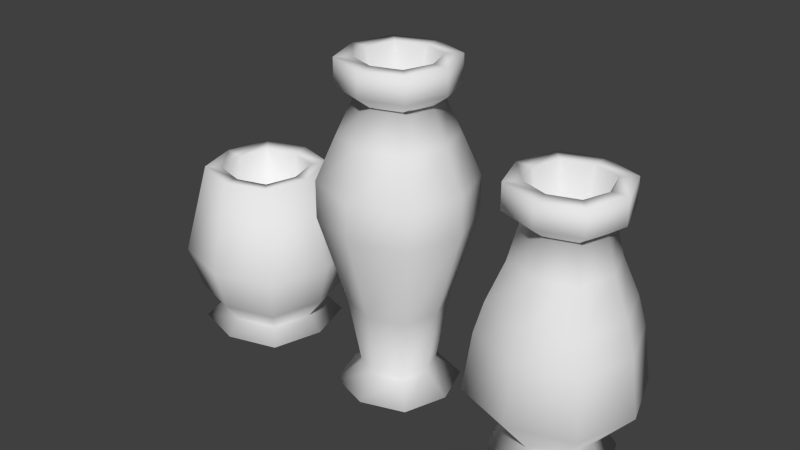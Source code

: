 # Source: pot.blend  (saved by Blender 2.71.0; exported with 4.5.12 LTS)
import bpy
from mathutils import Matrix  # noqa: F401  (used for matrix-valued properties, if any)

bpy.ops.wm.read_factory_settings(use_empty=True)
scene = bpy.context.scene
scene.name = 'Scene'

# ---- collections
col_collection_1 = bpy.data.collections.new('Collection 1'); scene.collection.children.link(col_collection_1)

# ---- world
world_world = bpy.data.worlds.new('World'); scene.world = world_world
world_world.color = (0.05088, 0.05088, 0.05088)
world_world.use_sun_shadow = False
world_world.sun_shadow_jitter_overblur = 0.0
world_world.cycles.sampling_method = 'MANUAL'
world_world.cycles.sample_map_resolution = 256

# ---- meshes
me_plane_002 = bpy.data.meshes.new('Plane.002')
me_plane_002.from_pydata([(-0.4881, -0.4881, 0.02413), (0.4881, -0.4881, 0.02413), (-0.4881, 0.4881, 0.02413), (0.4881, 0.4881, 0.02413), (-0.6539, 0.0, 0.02413), (2.21e-10, -0.6539, 0.02413), (0.6539, 0.0, 0.02413), (2.21e-10, 0.6539, 0.02413), (2.21e-10, 0.0, 0.02413), (-0.2903, -0.2903, 0.2559), (0.2903, -0.2903, 0.2559), (-0.2903, 0.2903, 0.2559), (0.2903, 0.2903, 0.2559), (-0.3889, 0.0, 0.2559), (2.21e-10, -0.3889, 0.2559), (0.3889, 0.0, 0.2559), (2.21e-10, 0.3889, 0.2559), (-0.6004, -0.6004, 2.03), (-0.3872, -0.3872, 1.028), (0.3872, -0.3872, 1.028), (-0.3872, 0.3872, 1.028), (0.3872, 0.3872, 1.028), (-0.5187, 0.0, 1.028), (2.21e-10, -0.5187, 1.028), (0.5187, 0.0, 1.028), (2.21e-10, 0.5187, 1.028), (-0.6004, -0.6004, 2.449), (0.6004, -0.6004, 2.03), (-0.6004, 0.6004, 2.03), (0.6004, 0.6004, 2.03), (-0.8043, 0.0, 2.03), (2.21e-10, -0.8043, 2.03), (0.8043, 0.0, 2.03), (2.21e-10, 0.8043, 2.03), (-0.4474, -0.4474, 2.944), (0.6004, -0.6004, 2.449), (-0.6004, 0.6004, 2.449), (0.6004, 0.6004, 2.449), (-0.8043, 0.0, 2.449), (2.21e-10, -0.8043, 2.449), (0.8043, 0.0, 2.449), (2.21e-10, 0.8043, 2.449), (-0.3214, -0.3214, 3.331), (0.4474, -0.4474, 2.944), (-0.4474, 0.4474, 2.944), (0.4474, 0.4474, 2.944), (-0.5993, 0.0, 2.944), (2.21e-10, -0.5993, 2.944), (0.5993, 0.0, 2.944), (2.21e-10, 0.5993, 2.944), (-0.4512, -0.4512, 3.46), (0.3214, -0.3214, 3.331), (-0.3214, 0.3214, 3.331), (0.3214, 0.3214, 3.331), (-0.4306, 0.0, 3.331), (2.21e-10, -0.4306, 3.331), (0.4306, 0.0, 3.331), (2.21e-10, 0.4306, 3.331), (-0.4512, -0.4512, 3.75), (0.4512, -0.4512, 3.46), (-0.4512, 0.4512, 3.46), (0.4512, 0.4512, 3.46), (-0.6045, 0.0, 3.46), (2.21e-10, -0.6045, 3.46), (0.6045, 0.0, 3.46), (2.21e-10, 0.6045, 3.46), (0.4512, -0.4512, 3.75), (-0.4512, 0.4512, 3.75), (0.4512, 0.4512, 3.75), (-0.6045, 0.0, 3.75), (2.21e-10, -0.6045, 3.75), (0.6045, 0.0, 3.75), (2.21e-10, 0.6045, 3.75), (2.21e-10, 0.0, 0.9031), (-0.3144, -0.3144, 3.75), (0.3144, -0.3144, 3.75), (-0.3144, 0.3144, 3.75), (0.3144, 0.3144, 3.75), (-0.4212, 0.0, 3.75), (2.21e-10, -0.4212, 3.75), (0.4212, 0.0, 3.75), (2.21e-10, 0.4212, 3.75)], [], [(8, 7, 3, 6), (4, 2, 7, 8), (0, 4, 8, 5), (5, 8, 6, 1), (11, 13, 22, 20), (9, 14, 23, 18), (10, 15, 24, 19), (12, 16, 25, 21), (3, 7, 16, 12), (1, 6, 15, 10), (0, 5, 14, 9), (2, 4, 13, 11), (7, 2, 11, 16), (6, 3, 12, 15), (5, 1, 10, 14), (4, 0, 9, 13), (20, 22, 30, 28), (18, 23, 31, 17), (19, 24, 32, 27), (21, 25, 33, 29), (16, 11, 20, 25), (15, 12, 21, 24), (14, 10, 19, 23), (13, 9, 18, 22), (28, 30, 38, 36), (17, 31, 39, 26), (27, 32, 40, 35), (29, 33, 41, 37), (25, 20, 28, 33), (24, 21, 29, 32), (23, 19, 27, 31), (22, 18, 17, 30), (36, 38, 46, 44), (26, 39, 47, 34), (35, 40, 48, 43), (37, 41, 49, 45), (33, 28, 36, 41), (32, 29, 37, 40), (31, 27, 35, 39), (30, 17, 26, 38), (44, 46, 54, 52), (34, 47, 55, 42), (43, 48, 56, 51), (45, 49, 57, 53), (41, 36, 44, 49), (40, 37, 45, 48), (39, 35, 43, 47), (38, 26, 34, 46), (52, 54, 62, 60), (42, 55, 63, 50), (51, 56, 64, 59), (53, 57, 65, 61), (49, 44, 52, 57), (48, 45, 53, 56), (47, 43, 51, 55), (46, 34, 42, 54), (60, 62, 69, 67), (50, 63, 70, 58), (59, 64, 71, 66), (61, 65, 72, 68), (57, 52, 60, 65), (56, 53, 61, 64), (55, 51, 59, 63), (54, 42, 50, 62), (67, 69, 78, 76), (58, 70, 79, 74), (66, 71, 80, 75), (68, 72, 81, 77), (65, 60, 67, 72), (64, 61, 68, 71), (63, 59, 66, 70), (62, 50, 58, 69), (72, 67, 76, 81), (71, 68, 77, 80), (70, 66, 75, 79), (69, 58, 74, 78), (76, 78, 73), (74, 79, 73), (75, 80, 73), (77, 81, 73), (81, 76, 73), (80, 77, 73), (79, 75, 73), (78, 74, 73)])
me_plane_002.polygons.foreach_set('use_smooth', [True] * 84)
_uv = me_plane_002.uv_layers.new(name='UVMap')
_uv.uv.foreach_set('vector', [0.08672, 0.2304, 0.08672, 0.2999, 0.1386, 0.2822, 0.1562, 0.2304, 0.01725, 0.2304, 0.03486, 0.2822, 0.08672, 0.2999, 0.08672, 0.2304, 0.03486, 0.1785, 0.01725, 0.2304, 0.08672, 0.2304, 0.08672, 0.1609, 0.08672, 0.1609, 0.08672, 0.2304, 0.1562, 0.2304, 0.1386, 0.1785, 0.7465, 0.3636, 0.8711, 0.3637, 0.8709, 0.4999, 0.7454, 0.4997, 0.002281, 0.3636, 0.1267, 0.3633, 0.1282, 0.4993, 0.0032, 0.4997, 0.2507, 0.3629, 0.3745, 0.3628, 0.3746, 0.4986, 0.2518, 0.4988, 0.4983, 0.3628, 0.6222, 0.3632, 0.6207, 0.4992, 0.4974, 0.4987, 0.4986, 0.3217, 0.6228, 0.3223, 0.6222, 0.3632, 0.4983, 0.3628, 0.2502, 0.3218, 0.3744, 0.3216, 0.3745, 0.3628, 0.2507, 0.3629, 0.001903, 0.323, 0.1261, 0.3225, 0.1267, 0.3633, 0.002281, 0.3636, 0.747, 0.3229, 0.8711, 0.3232, 0.8711, 0.3637, 0.7465, 0.3636, 0.6228, 0.3223, 0.747, 0.3229, 0.7465, 0.3636, 0.6222, 0.3632, 0.3744, 0.3216, 0.4986, 0.3217, 0.4983, 0.3628, 0.3745, 0.3628, 0.1261, 0.3225, 0.2502, 0.3218, 0.2507, 0.3629, 0.1267, 0.3633, 0.8711, 0.3232, 0.9952, 0.323, 0.9956, 0.3636, 0.8711, 0.3637, 0.7454, 0.4997, 0.8709, 0.4999, 0.8708, 0.6768, 0.7449, 0.6764, 0.0032, 0.4997, 0.1282, 0.4993, 0.1288, 0.6759, 0.003595, 0.6766, 0.2518, 0.4988, 0.3746, 0.4986, 0.3747, 0.6748, 0.2522, 0.6751, 0.4974, 0.4987, 0.6207, 0.4992, 0.6201, 0.6757, 0.497, 0.675, 0.6222, 0.3632, 0.7465, 0.3636, 0.7454, 0.4997, 0.6207, 0.4992, 0.3745, 0.3628, 0.4983, 0.3628, 0.4974, 0.4987, 0.3746, 0.4986, 0.1267, 0.3633, 0.2507, 0.3629, 0.2518, 0.4988, 0.1282, 0.4993, 0.8711, 0.3637, 0.9956, 0.3636, 0.9916, 0.4997, 0.8709, 0.4999, 0.7449, 0.6764, 0.8708, 0.6768, 0.8708, 0.7506, 0.7445, 0.7503, 0.003595, 0.6766, 0.1288, 0.6759, 0.1294, 0.7498, 0.003953, 0.7505, 0.2522, 0.6751, 0.3747, 0.6748, 0.3747, 0.7487, 0.2526, 0.749, 0.497, 0.675, 0.6201, 0.6757, 0.6195, 0.7496, 0.4966, 0.7489, 0.6207, 0.4992, 0.7454, 0.4997, 0.7449, 0.6764, 0.6201, 0.6757, 0.3746, 0.4986, 0.4974, 0.4987, 0.497, 0.675, 0.3747, 0.6748, 0.1282, 0.4993, 0.2518, 0.4988, 0.2522, 0.6751, 0.1288, 0.6759, 0.8709, 0.4999, 0.9916, 0.4997, 0.992, 0.6766, 0.8708, 0.6768, 0.7445, 0.7503, 0.8708, 0.7506, 0.8706, 0.8375, 0.743, 0.8373, 0.003953, 0.7505, 0.1294, 0.7498, 0.1314, 0.8369, 0.005235, 0.8374, 0.2526, 0.749, 0.3747, 0.7487, 0.3749, 0.8361, 0.2541, 0.8363, 0.4966, 0.7489, 0.6195, 0.7496, 0.6175, 0.8367, 0.4955, 0.8362, 0.6201, 0.6757, 0.7449, 0.6764, 0.7445, 0.7503, 0.6195, 0.7496, 0.3747, 0.6748, 0.497, 0.675, 0.4966, 0.7489, 0.3747, 0.7487, 0.1288, 0.6759, 0.2522, 0.6751, 0.2526, 0.749, 0.1294, 0.7498, 0.8708, 0.6768, 0.992, 0.6766, 0.9924, 0.7505, 0.8708, 0.7506, 0.743, 0.8373, 0.8706, 0.8375, 0.8703, 0.9055, 0.7406, 0.9054, 0.005235, 0.8374, 0.1314, 0.8369, 0.1345, 0.9051, 0.00722, 0.9055, 0.2541, 0.8363, 0.3749, 0.8361, 0.3752, 0.9045, 0.2562, 0.9047, 0.4955, 0.8362, 0.6175, 0.8367, 0.6144, 0.905, 0.4937, 0.9046, 0.6195, 0.7496, 0.7445, 0.7503, 0.743, 0.8373, 0.6175, 0.8367, 0.3747, 0.7487, 0.4966, 0.7489, 0.4955, 0.8362, 0.3749, 0.8361, 0.1294, 0.7498, 0.2526, 0.749, 0.2541, 0.8363, 0.1314, 0.8369, 0.8708, 0.7506, 0.9924, 0.7505, 0.9937, 0.8374, 0.8706, 0.8375, 0.7406, 0.9054, 0.8703, 0.9055, 0.8705, 0.9285, 0.7423, 0.9283, 0.00722, 0.9055, 0.1345, 0.9051, 0.1323, 0.9278, 0.005808, 0.9284, 0.2562, 0.9047, 0.3752, 0.9045, 0.375, 0.927, 0.2547, 0.9273, 0.4937, 0.9046, 0.6144, 0.905, 0.6166, 0.9277, 0.4949, 0.9271, 0.6175, 0.8367, 0.743, 0.8373, 0.7406, 0.9054, 0.6144, 0.905, 0.3749, 0.8361, 0.4955, 0.8362, 0.4937, 0.9046, 0.3752, 0.9045, 0.1314, 0.8369, 0.2541, 0.8363, 0.2562, 0.9047, 0.1345, 0.9051, 0.8706, 0.8375, 0.9937, 0.8374, 0.9956, 0.9055, 0.8703, 0.9055, 0.7423, 0.9283, 0.8705, 0.9285, 0.8704, 0.9797, 0.7419, 0.9794, 0.005808, 0.9284, 0.1323, 0.9278, 0.1329, 0.979, 0.006148, 0.9795, 0.2547, 0.9273, 0.375, 0.927, 0.3751, 0.9782, 0.2551, 0.9784, 0.4949, 0.9271, 0.6166, 0.9277, 0.6161, 0.9788, 0.4946, 0.9783, 0.6144, 0.905, 0.7406, 0.9054, 0.7423, 0.9283, 0.6166, 0.9277, 0.3752, 0.9045, 0.4937, 0.9046, 0.4949, 0.9271, 0.375, 0.927, 0.1345, 0.9051, 0.2562, 0.9047, 0.2547, 0.9273, 0.1323, 0.9278, 0.8703, 0.9055, 0.9956, 0.9055, 0.9942, 0.9284, 0.8705, 0.9285, 0.7419, 0.9794, 0.8704, 0.9797, 0.8701, 0.9794, 0.7396, 0.9793, 0.006148, 0.9795, 0.1329, 0.979, 0.1358, 0.979, 0.008067, 0.9793, 0.2551, 0.9784, 0.3751, 0.9782, 0.3753, 0.9784, 0.2571, 0.9786, 0.4946, 0.9783, 0.6161, 0.9788, 0.6132, 0.9789, 0.493, 0.9785, 0.6166, 0.9277, 0.7423, 0.9283, 0.7419, 0.9794, 0.6161, 0.9788, 0.375, 0.927, 0.4949, 0.9271, 0.4946, 0.9783, 0.3751, 0.9782, 0.1323, 0.9278, 0.2547, 0.9273, 0.2551, 0.9784, 0.1329, 0.979, 0.8705, 0.9285, 0.9942, 0.9284, 0.9946, 0.9795, 0.8704, 0.9797, 0.6161, 0.9788, 0.7419, 0.9794, 0.7396, 0.9793, 0.6132, 0.9789, 0.3751, 0.9782, 0.4946, 0.9783, 0.493, 0.9785, 0.3753, 0.9784, 0.1329, 0.979, 0.2551, 0.9784, 0.2571, 0.9786, 0.1358, 0.979, 0.8704, 0.9797, 0.9946, 0.9795, 0.9965, 0.9793, 0.8701, 0.9794, 0.4731, 0.1001, 0.4923, 0.1001, 0.434, 0.01241, 0.3658, 0.1001, 0.3845, 0.1, 0.434, 0.01241, 0.4023, 0.09995, 0.4197, 0.09991, 0.434, 0.01241, 0.4369, 0.09993, 0.4546, 0.1, 0.434, 0.01241, 0.4546, 0.1, 0.4731, 0.1001, 0.434, 0.01241, 0.4197, 0.09991, 0.4369, 0.09993, 0.434, 0.01241, 0.3845, 0.1, 0.4023, 0.09995, 0.434, 0.01241, 0.4923, 0.1001, 0.5115, 0.1001, 0.434, 0.01241])
me_plane_002.use_remesh_preserve_volume = False
me_plane_002.use_remesh_preserve_attributes = False
me_plane_002.use_mirror_vertex_groups = False
me_plane_002.update()
me_plane = bpy.data.meshes.new('Plane')
me_plane.from_pydata([(-0.4824, -0.4836, 0.02833), (0.4848, -0.4836, 0.02833), (-0.4824, 0.4836, 0.02833), (0.4848, 0.4836, 0.02833), (-0.6467, 3.244e-09, 0.02833), (0.001185, -0.6479, 0.02833), (0.649, 3.244e-09, 0.02833), (0.001185, 0.6479, 0.02833), (0.001185, 3.244e-09, 0.02833), (-0.3451, -0.3463, 0.3089), (0.3475, -0.3463, 0.3089), (-0.3451, 0.3463, 0.3089), (0.3475, 0.3463, 0.3089), (-0.4627, 3.244e-09, 0.3089), (0.001185, -0.4639, 0.3089), (0.4651, 3.244e-09, 0.3089), (0.001185, 0.4639, 0.3089), (-0.5932, -0.5943, 1.455), (-0.66, -0.6611, 0.8085), (0.6623, -0.6611, 0.8085), (-0.66, 0.6611, 0.8085), (0.6623, 0.6611, 0.8085), (-0.8845, 3.244e-09, 0.8085), (0.001185, -0.8857, 0.8085), (0.8869, 3.244e-09, 0.8085), (0.001185, 0.8857, 0.8085), (-0.5229, -0.524, 1.792), (0.5955, -0.5943, 1.455), (-0.5932, 0.5943, 1.455), (0.5955, 0.5943, 1.455), (-0.795, 3.779e-09, 1.455), (0.001185, -0.7962, 1.455), (0.7974, 3.779e-09, 1.455), (0.001185, 0.7962, 1.455), (-0.3893, -0.3905, 2.224), (0.5252, -0.524, 1.792), (-0.5229, 0.524, 1.792), (0.5252, 0.524, 1.792), (-0.7008, 3.777e-09, 1.792), (0.001185, -0.702, 1.792), (0.7032, 3.777e-09, 1.792), (0.001185, 0.702, 1.792), (-0.3153, -0.3165, 2.614), (0.3917, -0.3905, 2.224), (-0.3893, 0.3905, 2.224), (0.3917, 0.3905, 2.224), (-0.5219, 3.777e-09, 2.224), (0.001185, -0.5231, 2.224), (0.5243, 3.777e-09, 2.224), (0.001185, 0.5231, 2.224), (-0.4432, -0.4444, 2.741), (0.3177, -0.3165, 2.614), (-0.3153, 0.3165, 2.614), (0.3177, 0.3165, 2.614), (-0.4228, 3.244e-09, 2.614), (0.001185, -0.424, 2.614), (0.4252, 3.244e-09, 2.614), (0.001185, 0.424, 2.614), (-0.4432, -0.4444, 3.027), (0.4455, -0.4444, 2.741), (-0.4432, 0.4444, 2.741), (0.4455, 0.4444, 2.741), (-0.5941, 3.244e-09, 2.741), (0.001185, -0.5953, 2.741), (0.5965, 3.244e-09, 2.741), (0.001185, 0.5953, 2.741), (0.4455, -0.4444, 3.027), (-0.4432, 0.4444, 3.027), (0.4455, 0.4444, 3.027), (-0.5941, 3.244e-09, 3.027), (0.001185, -0.5953, 3.027), (0.5965, 3.244e-09, 3.027), (0.001185, 0.5953, 3.027), (0.001185, 3.244e-09, 0.6436), (-0.3084, -0.3096, 3.027), (0.3108, -0.3096, 3.027), (-0.3084, 0.3096, 3.027), (0.3108, 0.3096, 3.027), (-0.4136, 3.244e-09, 3.027), (0.001185, -0.4148, 3.027), (0.4159, 3.244e-09, 3.027), (0.001185, 0.4148, 3.027)], [], [(8, 7, 3, 6), (4, 2, 7, 8), (0, 4, 8, 5), (5, 8, 6, 1), (11, 13, 22, 20), (9, 14, 23, 18), (10, 15, 24, 19), (12, 16, 25, 21), (3, 7, 16, 12), (1, 6, 15, 10), (0, 5, 14, 9), (2, 4, 13, 11), (7, 2, 11, 16), (6, 3, 12, 15), (5, 1, 10, 14), (4, 0, 9, 13), (20, 22, 30, 28), (18, 23, 31, 17), (19, 24, 32, 27), (21, 25, 33, 29), (16, 11, 20, 25), (15, 12, 21, 24), (14, 10, 19, 23), (13, 9, 18, 22), (28, 30, 38, 36), (17, 31, 39, 26), (27, 32, 40, 35), (29, 33, 41, 37), (25, 20, 28, 33), (24, 21, 29, 32), (23, 19, 27, 31), (22, 18, 17, 30), (36, 38, 46, 44), (26, 39, 47, 34), (35, 40, 48, 43), (37, 41, 49, 45), (33, 28, 36, 41), (32, 29, 37, 40), (31, 27, 35, 39), (30, 17, 26, 38), (44, 46, 54, 52), (34, 47, 55, 42), (43, 48, 56, 51), (45, 49, 57, 53), (41, 36, 44, 49), (40, 37, 45, 48), (39, 35, 43, 47), (38, 26, 34, 46), (52, 54, 62, 60), (42, 55, 63, 50), (51, 56, 64, 59), (53, 57, 65, 61), (49, 44, 52, 57), (48, 45, 53, 56), (47, 43, 51, 55), (46, 34, 42, 54), (60, 62, 69, 67), (50, 63, 70, 58), (59, 64, 71, 66), (61, 65, 72, 68), (57, 52, 60, 65), (56, 53, 61, 64), (55, 51, 59, 63), (54, 42, 50, 62), (67, 69, 78, 76), (58, 70, 79, 74), (66, 71, 80, 75), (68, 72, 81, 77), (65, 60, 67, 72), (64, 61, 68, 71), (63, 59, 66, 70), (62, 50, 58, 69), (72, 67, 76, 81), (71, 68, 77, 80), (70, 66, 75, 79), (69, 58, 74, 78), (76, 78, 73), (74, 79, 73), (75, 80, 73), (77, 81, 73), (81, 76, 73), (80, 77, 73), (79, 75, 73), (78, 74, 73)])
me_plane.polygons.foreach_set('use_smooth', [True] * 84)
_uv = me_plane.uv_layers.new(name='UVMap')
_uv.uv.foreach_set('vector', [0.08672, 0.2304, 0.08672, 0.2999, 0.1386, 0.2822, 0.1562, 0.2304, 0.01725, 0.2304, 0.03486, 0.2822, 0.08672, 0.2999, 0.08672, 0.2304, 0.03486, 0.1785, 0.01725, 0.2304, 0.08672, 0.2304, 0.08672, 0.1609, 0.08672, 0.1609, 0.08672, 0.2304, 0.1562, 0.2304, 0.1386, 0.1785, 0.7465, 0.3636, 0.8711, 0.3637, 0.8709, 0.4999, 0.7454, 0.4997, 0.002281, 0.3636, 0.1267, 0.3633, 0.1282, 0.4993, 0.0032, 0.4997, 0.2507, 0.3629, 0.3745, 0.3628, 0.3746, 0.4986, 0.2518, 0.4988, 0.4983, 0.3628, 0.6222, 0.3632, 0.6207, 0.4992, 0.4974, 0.4987, 0.4986, 0.3217, 0.6228, 0.3223, 0.6222, 0.3632, 0.4983, 0.3628, 0.2502, 0.3218, 0.3744, 0.3216, 0.3745, 0.3628, 0.2507, 0.3629, 0.001903, 0.323, 0.1261, 0.3225, 0.1267, 0.3633, 0.002281, 0.3636, 0.747, 0.3229, 0.8711, 0.3232, 0.8711, 0.3637, 0.7465, 0.3636, 0.6228, 0.3223, 0.747, 0.3229, 0.7465, 0.3636, 0.6222, 0.3632, 0.3744, 0.3216, 0.4986, 0.3217, 0.4983, 0.3628, 0.3745, 0.3628, 0.1261, 0.3225, 0.2502, 0.3218, 0.2507, 0.3629, 0.1267, 0.3633, 0.8711, 0.3232, 0.9952, 0.323, 0.9956, 0.3636, 0.8711, 0.3637, 0.7454, 0.4997, 0.8709, 0.4999, 0.8708, 0.6768, 0.7449, 0.6764, 0.0032, 0.4997, 0.1282, 0.4993, 0.1288, 0.6759, 0.003595, 0.6766, 0.2518, 0.4988, 0.3746, 0.4986, 0.3747, 0.6748, 0.2522, 0.6751, 0.4974, 0.4987, 0.6207, 0.4992, 0.6201, 0.6757, 0.497, 0.675, 0.6222, 0.3632, 0.7465, 0.3636, 0.7454, 0.4997, 0.6207, 0.4992, 0.3745, 0.3628, 0.4983, 0.3628, 0.4974, 0.4987, 0.3746, 0.4986, 0.1267, 0.3633, 0.2507, 0.3629, 0.2518, 0.4988, 0.1282, 0.4993, 0.8711, 0.3637, 0.9956, 0.3636, 0.9916, 0.4997, 0.8709, 0.4999, 0.7449, 0.6764, 0.8708, 0.6768, 0.8708, 0.7506, 0.7445, 0.7503, 0.003595, 0.6766, 0.1288, 0.6759, 0.1294, 0.7498, 0.003953, 0.7505, 0.2522, 0.6751, 0.3747, 0.6748, 0.3747, 0.7487, 0.2526, 0.749, 0.497, 0.675, 0.6201, 0.6757, 0.6195, 0.7496, 0.4966, 0.7489, 0.6207, 0.4992, 0.7454, 0.4997, 0.7449, 0.6764, 0.6201, 0.6757, 0.3746, 0.4986, 0.4974, 0.4987, 0.497, 0.675, 0.3747, 0.6748, 0.1282, 0.4993, 0.2518, 0.4988, 0.2522, 0.6751, 0.1288, 0.6759, 0.8709, 0.4999, 0.9916, 0.4997, 0.992, 0.6766, 0.8708, 0.6768, 0.7445, 0.7503, 0.8708, 0.7506, 0.8706, 0.8375, 0.743, 0.8373, 0.003953, 0.7505, 0.1294, 0.7498, 0.1314, 0.8369, 0.005235, 0.8374, 0.2526, 0.749, 0.3747, 0.7487, 0.3749, 0.8361, 0.2541, 0.8363, 0.4966, 0.7489, 0.6195, 0.7496, 0.6175, 0.8367, 0.4955, 0.8362, 0.6201, 0.6757, 0.7449, 0.6764, 0.7445, 0.7503, 0.6195, 0.7496, 0.3747, 0.6748, 0.497, 0.675, 0.4966, 0.7489, 0.3747, 0.7487, 0.1288, 0.6759, 0.2522, 0.6751, 0.2526, 0.749, 0.1294, 0.7498, 0.8708, 0.6768, 0.992, 0.6766, 0.9924, 0.7505, 0.8708, 0.7506, 0.743, 0.8373, 0.8706, 0.8375, 0.8703, 0.9055, 0.7406, 0.9054, 0.005235, 0.8374, 0.1314, 0.8369, 0.1345, 0.9051, 0.00722, 0.9055, 0.2541, 0.8363, 0.3749, 0.8361, 0.3752, 0.9045, 0.2562, 0.9047, 0.4955, 0.8362, 0.6175, 0.8367, 0.6144, 0.905, 0.4937, 0.9046, 0.6195, 0.7496, 0.7445, 0.7503, 0.743, 0.8373, 0.6175, 0.8367, 0.3747, 0.7487, 0.4966, 0.7489, 0.4955, 0.8362, 0.3749, 0.8361, 0.1294, 0.7498, 0.2526, 0.749, 0.2541, 0.8363, 0.1314, 0.8369, 0.8708, 0.7506, 0.9924, 0.7505, 0.9937, 0.8374, 0.8706, 0.8375, 0.7406, 0.9054, 0.8703, 0.9055, 0.8705, 0.9285, 0.7423, 0.9283, 0.00722, 0.9055, 0.1345, 0.9051, 0.1323, 0.9278, 0.005808, 0.9284, 0.2562, 0.9047, 0.3752, 0.9045, 0.375, 0.927, 0.2547, 0.9273, 0.4937, 0.9046, 0.6144, 0.905, 0.6166, 0.9277, 0.4949, 0.9271, 0.6175, 0.8367, 0.743, 0.8373, 0.7406, 0.9054, 0.6144, 0.905, 0.3749, 0.8361, 0.4955, 0.8362, 0.4937, 0.9046, 0.3752, 0.9045, 0.1314, 0.8369, 0.2541, 0.8363, 0.2562, 0.9047, 0.1345, 0.9051, 0.8706, 0.8375, 0.9937, 0.8374, 0.9956, 0.9055, 0.8703, 0.9055, 0.7423, 0.9283, 0.8705, 0.9285, 0.8704, 0.9797, 0.7419, 0.9794, 0.005808, 0.9284, 0.1323, 0.9278, 0.1329, 0.979, 0.006148, 0.9795, 0.2547, 0.9273, 0.375, 0.927, 0.3751, 0.9782, 0.2551, 0.9784, 0.4949, 0.9271, 0.6166, 0.9277, 0.6161, 0.9788, 0.4946, 0.9783, 0.6144, 0.905, 0.7406, 0.9054, 0.7423, 0.9283, 0.6166, 0.9277, 0.3752, 0.9045, 0.4937, 0.9046, 0.4949, 0.9271, 0.375, 0.927, 0.1345, 0.9051, 0.2562, 0.9047, 0.2547, 0.9273, 0.1323, 0.9278, 0.8703, 0.9055, 0.9956, 0.9055, 0.9942, 0.9284, 0.8705, 0.9285, 0.7419, 0.9794, 0.8704, 0.9797, 0.8701, 0.9794, 0.7396, 0.9793, 0.006148, 0.9795, 0.1329, 0.979, 0.1358, 0.979, 0.008067, 0.9793, 0.2551, 0.9784, 0.3751, 0.9782, 0.3753, 0.9784, 0.2571, 0.9786, 0.4946, 0.9783, 0.6161, 0.9788, 0.6132, 0.9789, 0.493, 0.9785, 0.6166, 0.9277, 0.7423, 0.9283, 0.7419, 0.9794, 0.6161, 0.9788, 0.375, 0.927, 0.4949, 0.9271, 0.4946, 0.9783, 0.3751, 0.9782, 0.1323, 0.9278, 0.2547, 0.9273, 0.2551, 0.9784, 0.1329, 0.979, 0.8705, 0.9285, 0.9942, 0.9284, 0.9946, 0.9795, 0.8704, 0.9797, 0.6161, 0.9788, 0.7419, 0.9794, 0.7396, 0.9793, 0.6132, 0.9789, 0.3751, 0.9782, 0.4946, 0.9783, 0.493, 0.9785, 0.3753, 0.9784, 0.1329, 0.979, 0.2551, 0.9784, 0.2571, 0.9786, 0.1358, 0.979, 0.8704, 0.9797, 0.9946, 0.9795, 0.9965, 0.9793, 0.8701, 0.9794, 0.4768, 0.1112, 0.496, 0.1112, 0.434, 0.01241, 0.3695, 0.1112, 0.3882, 0.1111, 0.434, 0.01241, 0.406, 0.111, 0.4234, 0.111, 0.434, 0.01241, 0.4406, 0.111, 0.4583, 0.1111, 0.434, 0.01241, 0.4583, 0.1111, 0.4768, 0.1112, 0.434, 0.01241, 0.4234, 0.111, 0.4406, 0.111, 0.434, 0.01241, 0.3882, 0.1111, 0.406, 0.111, 0.434, 0.01241, 0.496, 0.1112, 0.5152, 0.1112, 0.434, 0.01241])
me_plane.use_remesh_preserve_volume = False
me_plane.use_remesh_preserve_attributes = False
me_plane.use_mirror_vertex_groups = False
me_plane.update()
me_plane_001 = bpy.data.meshes.new('Plane.001')
me_plane_001.from_pydata([(-0.5764, -0.5764, 0.041), (0.5764, -0.5764, 0.041), (-0.5764, 0.5764, 0.041), (0.5764, 0.5764, 0.041), (-0.7487, 7.074e-10, 0.041), (4.883e-10, -0.7487, 0.041), (0.7487, 7.074e-10, 0.041), (4.883e-10, 0.7487, 0.041), (4.883e-10, 7.074e-10, 0.041), (-0.4478, -0.4478, 0.212), (0.4478, -0.4478, 0.212), (-0.4478, 0.4478, 0.212), (0.4478, 0.4478, 0.212), (-0.5818, 7.074e-10, 0.212), (4.883e-10, -0.5818, 0.212), (0.5818, 7.074e-10, 0.212), (4.883e-10, 0.5818, 0.212), (-0.6922, -0.6922, 0.9494), (-0.5872, -0.5872, 0.4578), (0.5872, -0.5872, 0.4578), (-0.5872, 0.5872, 0.4578), (0.5872, 0.5872, 0.4578), (-0.7628, 7.074e-10, 0.4578), (4.883e-10, -0.7628, 0.4578), (0.7628, 7.074e-10, 0.4578), (4.883e-10, 0.7628, 0.4578), (-0.492, -0.492, 2.004), (0.6922, -0.6922, 0.9494), (-0.6922, 0.6922, 0.9494), (0.6922, 0.6922, 0.9494), (-0.8992, 7.074e-10, 0.9494), (4.883e-10, -0.8992, 0.9494), (0.8992, 7.074e-10, 0.9494), (4.883e-10, 0.8992, 0.9494), (0.492, -0.492, 2.004), (-0.492, 0.492, 2.004), (0.492, 0.492, 2.004), (-0.6391, 7.074e-10, 2.004), (4.883e-10, -0.6391, 2.004), (0.6391, 7.074e-10, 2.004), (4.883e-10, 0.6391, 2.004), (4.883e-10, 0.4592, 1.978), (0.4592, 7.074e-10, 1.978), (4.883e-10, -0.4592, 1.978), (-0.4592, 7.074e-10, 1.978), (0.3535, 0.3535, 1.978), (-0.3535, 0.3535, 1.978), (0.3535, -0.3535, 1.978), (-0.3535, -0.3535, 1.978), (4.883e-10, 0.5985, 0.3766), (0.5985, 7.074e-10, 0.3766), (4.883e-10, -0.5985, 0.3766), (-0.5985, 7.074e-10, 0.3766), (0.4607, 0.4607, 0.3766), (-0.4607, 0.4607, 0.3766), (0.4607, -0.4607, 0.3766), (4.883e-10, 7.074e-10, 0.3613), (-0.4607, -0.4607, 0.3766)], [], [(8, 7, 3, 6), (4, 2, 7, 8), (0, 4, 8, 5), (5, 8, 6, 1), (11, 13, 22, 20), (9, 14, 23, 18), (10, 15, 24, 19), (12, 16, 25, 21), (3, 7, 16, 12), (1, 6, 15, 10), (0, 5, 14, 9), (2, 4, 13, 11), (7, 2, 11, 16), (6, 3, 12, 15), (5, 1, 10, 14), (4, 0, 9, 13), (20, 22, 30, 28), (18, 23, 31, 17), (19, 24, 32, 27), (21, 25, 33, 29), (16, 11, 20, 25), (15, 12, 21, 24), (14, 10, 19, 23), (13, 9, 18, 22), (28, 30, 37, 35), (17, 31, 38, 26), (27, 32, 39, 34), (29, 33, 40, 36), (25, 20, 28, 33), (24, 21, 29, 32), (23, 19, 27, 31), (22, 18, 17, 30), (33, 28, 35, 40), (32, 29, 36, 39), (31, 27, 34, 38), (30, 17, 26, 37), (45, 41, 49, 53), (47, 42, 50, 55), (48, 43, 51, 57), (46, 44, 52, 54), (41, 46, 54, 49), (42, 45, 53, 50), (43, 47, 55, 51), (44, 48, 57, 52), (37, 26, 48, 44), (38, 34, 47, 43), (39, 36, 45, 42), (40, 35, 46, 41), (35, 37, 44, 46), (26, 38, 43, 48), (34, 39, 42, 47), (36, 40, 41, 45), (52, 57, 56), (51, 55, 56), (50, 53, 56), (49, 54, 56), (53, 49, 56), (55, 50, 56), (57, 51, 56), (54, 52, 56)])
me_plane_001.polygons.foreach_set('use_smooth', [True] * 60)
_uv = me_plane_001.uv_layers.new(name='UVMap')
_uv.uv.foreach_set('vector', [0.0855, 0.2298, 0.0855, 0.3103, 0.1474, 0.2918, 0.166, 0.2298, 0.005026, 0.2298, 0.02355, 0.2918, 0.0855, 0.3103, 0.0855, 0.2298, 0.02355, 0.1679, 0.005026, 0.2298, 0.0855, 0.2298, 0.0855, 0.1494, 0.0855, 0.1494, 0.0855, 0.2298, 0.166, 0.2298, 0.1474, 0.1679, 0.125, 0.3734, 0.25, 0.3734, 0.25, 0.4583, 0.125, 0.4583, 0.375, 0.3734, 0.5, 0.3734, 0.5, 0.4583, 0.375, 0.4583, 0.625, 0.3734, 0.75, 0.3734, 0.75, 0.4583, 0.625, 0.4583, 0.875, 0.3734, 1.0, 0.3734, 1.0, 0.4583, 0.875, 0.4583, 0.875, 0.3144, 1.0, 0.3144, 1.0, 0.3734, 0.875, 0.3734, 0.625, 0.3144, 0.75, 0.3144, 0.75, 0.3734, 0.625, 0.3734, 0.375, 0.3144, 0.5, 0.3144, 0.5, 0.3734, 0.375, 0.3734, 0.125, 0.3144, 0.25, 0.3144, 0.25, 0.3734, 0.125, 0.3734, 1.42e-08, 0.3144, 0.125, 0.3144, 0.125, 0.3734, 1.42e-08, 0.3734, 0.75, 0.3144, 0.875, 0.3144, 0.875, 0.3734, 0.75, 0.3734, 0.5, 0.3144, 0.625, 0.3144, 0.625, 0.3734, 0.5, 0.3734, 0.25, 0.3144, 0.375, 0.3144, 0.375, 0.3734, 0.25, 0.3734, 0.125, 0.4583, 0.25, 0.4583, 0.25, 0.628, 0.125, 0.628, 0.375, 0.4583, 0.5, 0.4583, 0.5, 0.628, 0.375, 0.628, 0.625, 0.4583, 0.75, 0.4583, 0.75, 0.628, 0.625, 0.628, 0.875, 0.4583, 1.0, 0.4583, 1.0, 0.628, 0.875, 0.628, 1.42e-08, 0.3734, 0.125, 0.3734, 0.125, 0.4583, 6.519e-09, 0.4583, 0.75, 0.3734, 0.875, 0.3734, 0.875, 0.4583, 0.75, 0.4583, 0.5, 0.3734, 0.625, 0.3734, 0.625, 0.4583, 0.5, 0.4583, 0.25, 0.3734, 0.375, 0.3734, 0.375, 0.4583, 0.25, 0.4583, 0.125, 0.628, 0.25, 0.628, 0.25, 0.9769, 0.125, 0.9769, 0.375, 0.628, 0.5, 0.628, 0.5, 0.9769, 0.375, 0.9769, 0.625, 0.628, 0.75, 0.628, 0.75, 0.9769, 0.625, 0.9769, 0.875, 0.628, 1.0, 0.628, 1.0, 0.9769, 0.875, 0.9769, 6.519e-09, 0.4583, 0.125, 0.4583, 0.125, 0.628, 0.0, 0.628, 0.75, 0.4583, 0.875, 0.4583, 0.875, 0.628, 0.75, 0.628, 0.5, 0.4583, 0.625, 0.4583, 0.625, 0.628, 0.5, 0.628, 0.25, 0.4583, 0.375, 0.4583, 0.375, 0.628, 0.25, 0.628, 0.0, 0.628, 0.125, 0.628, 0.125, 0.9769, 0.0, 0.9769, 0.75, 0.628, 0.875, 0.628, 0.875, 0.9769, 0.75, 0.9769, 0.5, 0.628, 0.625, 0.628, 0.625, 0.9769, 0.5, 0.9769, 0.25, 0.628, 0.375, 0.628, 0.375, 0.9769, 0.25, 0.9769, 0.877, 0.1338, 1.002, 0.1338, 1.002, 0.007281, 0.877, 0.007281, 0.627, 0.1338, 0.752, 0.1338, 0.752, 0.007281, 0.627, 0.007281, 0.377, 0.1338, 0.502, 0.1338, 0.502, 0.007281, 0.377, 0.007281, 0.127, 0.1338, 0.252, 0.1338, 0.252, 0.007281, 0.127, 0.007281, 0.001953, 0.1338, 0.127, 0.1338, 0.127, 0.007281, 0.001953, 0.007281, 0.752, 0.1338, 0.877, 0.1338, 0.877, 0.007281, 0.752, 0.007281, 0.502, 0.1338, 0.627, 0.1338, 0.627, 0.007281, 0.502, 0.007281, 0.252, 0.1338, 0.377, 0.1338, 0.377, 0.007281, 0.252, 0.007281, 0.25, 0.9769, 0.375, 0.9769, 0.375, 0.9301, 0.25, 0.9301, 0.5, 0.9769, 0.625, 0.9769, 0.625, 0.9301, 0.5, 0.9301, 0.75, 0.9769, 0.875, 0.9769, 0.875, 0.9301, 0.75, 0.9301, 0.0, 0.9769, 0.125, 0.9769, 0.125, 0.9301, 0.0, 0.9301, 0.125, 0.9769, 0.25, 0.9769, 0.25, 0.9301, 0.125, 0.9301, 0.375, 0.9769, 0.5, 0.9769, 0.5, 0.9301, 0.375, 0.9301, 0.625, 0.9769, 0.75, 0.9769, 0.75, 0.9301, 0.625, 0.9301, 0.875, 0.9769, 1.0, 0.9769, 1.0, 0.9301, 0.875, 0.9301, 0.252, 0.007281, 0.377, 0.007281, 0.3798, 0.004738, 0.502, 0.007281, 0.627, 0.007281, 0.3798, 0.004738, 0.752, 0.007281, 0.877, 0.007281, 0.3798, 0.004738, 0.001953, 0.007281, 0.127, 0.007281, 0.3798, 0.004738, 0.877, 0.007281, 1.002, 0.007281, 0.3798, 0.004738, 0.627, 0.007281, 0.752, 0.007281, 0.3798, 0.004738, 0.377, 0.007281, 0.502, 0.007281, 0.3798, 0.004738, 0.127, 0.007281, 0.252, 0.007281, 0.3798, 0.004738])
me_plane_001.use_remesh_preserve_volume = False
me_plane_001.use_remesh_preserve_attributes = False
me_plane_001.use_mirror_vertex_groups = False
me_plane_001.use_paint_bone_selection = False
me_plane_001.use_paint_mask = True
me_plane_001.update()

# ---- objects
ob_pot2 = bpy.data.objects.new('pot2', me_plane_002)
ob_pot3 = bpy.data.objects.new('pot3', me_plane)
ob_pot1 = bpy.data.objects.new('pot1', me_plane_001)

# ---- transforms, parenting, visibility, modifiers, constraints
ob_pot2.location = (2.023, -0.0473, 0.0)
ob_pot2.lineart.crease_threshold = 0.0
ob_pot3.location = (4.023, -0.0473, 0.0)
ob_pot3.lineart.crease_threshold = 0.0
ob_pot1.location = (0.00506, 0.01097, 0.0)
ob_pot1.lineart.crease_threshold = 0.0

# ---- collection membership
col_collection_1.objects.link(ob_pot2)
col_collection_1.objects.link(ob_pot3)
col_collection_1.objects.link(ob_pot1)

# ---- scene / render settings (as saved in the file)
scene.frame_start = 1; scene.frame_end = 250; scene.frame_set(1)
scene.render.engine = 'BLENDER_EEVEE_NEXT'
scene.render.resolution_percentage = 50
scene.render.dither_intensity = 0.0
scene.cycles.use_denoising = False
scene.cycles.samples = 10
scene.cycles.sampling_pattern = 'TABULATED_SOBOL'
scene.cycles.light_sampling_threshold = 0.0
scene.cycles.use_adaptive_sampling = False
scene.cycles.use_light_tree = False
scene.cycles.blur_glossy = 0.0
scene.cycles.volume_bounces = 1
scene.cycles.pixel_filter_type = 'GAUSSIAN'
scene.cycles.sample_clamp_indirect = 0.0
scene.view_settings.view_transform = 'Standard'
bpy.context.view_layer.update()

# ---- added for rendering (the .blend has no active camera and no usable light): camera, sun
cam_auto = bpy.data.cameras.new('AutoCamera')
cam_auto.lens = 50.0
cam_auto.sensor_width = 36.0
cam_auto.clip_end = 1000.0
ob_auto_camera = bpy.data.objects.new('AutoCamera', cam_auto)
scene.collection.objects.link(ob_auto_camera)
ob_auto_camera.location = (8.61333, -7.93796, 7.17168)
ob_auto_camera.rotation_euler = (1.09748, -7.21219e-08, 0.694738)
scene.camera = ob_auto_camera
light_auto_sun = bpy.data.lights.new('AutoSun', 'SUN')
light_auto_sun.energy = 3.0
light_auto_sun.angle = 0.0523599
ob_auto_sun = bpy.data.objects.new('AutoSun', light_auto_sun)
scene.collection.objects.link(ob_auto_sun)
ob_auto_sun.rotation_euler = (0.872665, 0.174533, 0.523599)
bpy.context.view_layer.update()
